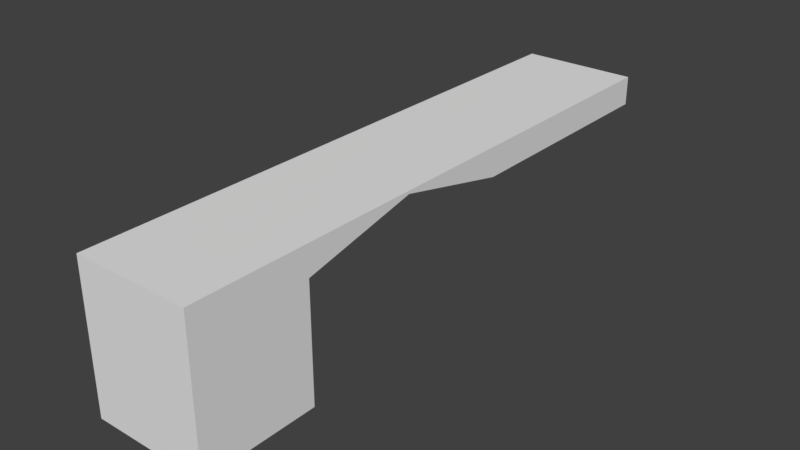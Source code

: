 # Source: HallWallTunnelRightWDoors_2x10x2.5.blend  (saved by Blender 2.79.0; exported with 4.5.12 LTS)
import bpy
from mathutils import Matrix  # noqa: F401  (used for matrix-valued properties, if any)

bpy.ops.wm.read_factory_settings(use_empty=True)
scene = bpy.context.scene
scene.name = 'Scene'

# ---- collections
col_collection_1 = bpy.data.collections.new('Collection 1'); scene.collection.children.link(col_collection_1)

# ---- materials (node trees are filled in below, after node groups)
mat_wall = bpy.data.materials.new('Wall')
mat_wall.alpha_threshold = 0.0
mat_wall.use_transparent_shadow = False
mat_wall.roughness = 0.5
mat_wall.line_color = (0.0, 0.0, 0.0, 1.0)
mat_wallwhite = bpy.data.materials.new('WallWhite')
mat_wallwhite.alpha_threshold = 0.0
mat_wallwhite.use_transparent_shadow = False
mat_wallwhite.roughness = 0.5
mat_wallwhite.specular_intensity = 0.0

# ---- material node trees

# ---- world
world_world = bpy.data.worlds.new('World'); scene.world = world_world
world_world.color = (0.05088, 0.05088, 0.05088)
world_world.use_sun_shadow = False
world_world.sun_shadow_jitter_overblur = 0.0
world_world.cycles.sampling_method = 'MANUAL'

# ---- meshes
me_hallwalltunnelright_wdoors_2x10x2_5 = bpy.data.meshes.new('HallWallTunnelRight_WDoors_2x10x2.5')
me_hallwalltunnelright_wdoors_2x10x2_5.from_pydata([(2.0, 7.816e-15, 1.788e-07), (0.0, 0.0, 0.0), (2.0, 2.5, -10.0), (2.0, 2.5, 6.656e-07), (-2.384e-07, 2.5, -2.881e-07), (1.788e-07, 2.5, -10.0), (2.0, -8.742e-08, -2.0), (9.387e-08, -8.742e-08, -2.0), (2.0, 2.5, -2.0), (-1.563e-07, 2.5, -2.0), (7.803e-08, 2.5, -6.0), (2.0, 2.5, -6.0), (2.0, 2.0, -10.0), (2.0, 2.0, 5.647e-07), (-1.893e-07, 2.0, -2.294e-07), (2.402e-07, 2.0, -10.0), (-1.048e-07, 2.0, -2.0), (2.0, 2.0, -2.0), (2.0, 2.0, -6.0), (1.364e-07, 2.0, -6.0), (2.0, 2.5, -4.0), (-2.97e-08, 2.5, -4.0), (2.552e-08, 2.45, -4.0), (2.0, 2.45, -4.0)], [], [(6, 0, 1, 7), (8, 9, 4, 3), (17, 8, 3, 13), (13, 3, 4, 14), (19, 10, 5, 15), (14, 4, 9, 16), (23, 20, 8, 17), (20, 21, 9, 8), (2, 5, 10, 11), (12, 2, 11, 18), (22, 21, 10, 19), (22, 19, 18, 23), (1, 14, 16, 7), (2, 12, 15, 5), (0, 13, 14, 1), (6, 17, 13, 0), (23, 17, 16, 22), (7, 16, 17, 6), (16, 9, 21, 22), (12, 18, 19, 15), (11, 10, 21, 20), (18, 11, 20, 23)])
me_hallwalltunnelright_wdoors_2x10x2_5.polygons.foreach_set('material_index', [1, 1, 1, 1, 1, 1, 1, 1, 1, 1, 1, 1, 1, 1, 1, 1, 1, 0, 1, 1, 1, 1])
_uv = me_hallwalltunnelright_wdoors_2x10x2_5.uv_layers.new(name='UVMap')
_uv.uv.foreach_set('vector', [0.06056, 0.5036, 0.06789, 0.328, 0.1744, 0.3681, 0.2096, 0.5122, 0.3645, 0.1813, 0.3431, 0.3531, 0.2501, 0.3042, 0.2092, 0.1655, 0.2091, 0.3828, 0.2091, 0.4328, 0.0249, 0.4328, 0.0249, 0.3828, 0.1744, 0.183, 0.2092, 0.1655, 0.2501, 0.3042, 0.2305, 0.3222, 0.6266, 0.4722, 0.6328, 0.433, 0.8688, 0.4739, 0.8792, 0.5122, 0.2305, 0.3222, 0.2501, 0.3042, 0.3431, 0.3531, 0.3287, 0.3963, 0.3934, 0.4278, 0.3934, 0.4328, 0.2091, 0.4328, 0.2091, 0.3828, 0.5186, 0.2146, 0.4889, 0.3957, 0.3431, 0.3531, 0.3645, 0.1813, 0.9506, 0.3624, 0.8688, 0.4739, 0.6328, 0.433, 0.6717, 0.2511, 0.9461, 0.3828, 0.9461, 0.4328, 0.5776, 0.4328, 0.5776, 0.3828, 0.4881, 0.4, 0.4889, 0.3957, 0.6328, 0.433, 0.6266, 0.4722, 0.9961, 0.9995, 0.0009826, 0.9995, 0.000981, 0.0005006, 0.9961, 0.0004988, 0.1744, 0.3681, 0.2305, 0.3222, 0.3287, 0.3963, 0.2096, 0.5122, 0.9506, 0.3624, 0.9817, 0.3974, 0.8792, 0.5122, 0.8688, 0.4739, 0.06789, 0.328, 0.1744, 0.183, 0.2305, 0.3222, 0.1744, 0.3681, 0.2091, 0.1828, 0.2091, 0.3828, 0.0249, 0.3828, 0.0249, 0.1828, -0.003293, -0.0008007, 0.9968, -0.0008028, 0.9968, 1.001, -0.003291, 1.001, 0.9999, 9.996e-05, 0.9999, 0.9999, 0.0001001, 0.9999, 9.99e-05, 0.0001, 0.3287, 0.3963, 0.3431, 0.3531, 0.4889, 0.3957, 0.4881, 0.4, 0.9688, 0.3599, 0.5872, 0.3599, 0.5872, 0.1691, 0.9688, 0.1691, 0.6717, 0.2511, 0.6328, 0.433, 0.4889, 0.3957, 0.5186, 0.2146, 0.5776, 0.3828, 0.5776, 0.4328, 0.3934, 0.4328, 0.3934, 0.4278])
me_hallwalltunnelright_wdoors_2x10x2_5.materials.append(mat_wall)
me_hallwalltunnelright_wdoors_2x10x2_5.materials.append(mat_wallwhite)
me_hallwalltunnelright_wdoors_2x10x2_5.use_remesh_preserve_volume = False
me_hallwalltunnelright_wdoors_2x10x2_5.use_remesh_preserve_attributes = False
me_hallwalltunnelright_wdoors_2x10x2_5.use_mirror_vertex_groups = False
me_hallwalltunnelright_wdoors_2x10x2_5.update()

# ---- objects
ob_hallwalltunnelright_wdoors_2x10x2_5 = bpy.data.objects.new('HallWallTunnelRight_WDoors_2x10x2.5', me_hallwalltunnelright_wdoors_2x10x2_5)

# ---- transforms, parenting, visibility, modifiers, constraints
ob_hallwalltunnelright_wdoors_2x10x2_5.location = (-1.192e-07, 1.788e-07, 0.0)
ob_hallwalltunnelright_wdoors_2x10x2_5.rotation_euler = (1.571, 0.0, 0.0)
ob_hallwalltunnelright_wdoors_2x10x2_5.lock_rotations_4d = False
ob_hallwalltunnelright_wdoors_2x10x2_5.empty_display_type = 'ARROWS'
ob_hallwalltunnelright_wdoors_2x10x2_5.lineart.crease_threshold = 0.0

# ---- collection membership
col_collection_1.objects.link(ob_hallwalltunnelright_wdoors_2x10x2_5)

# ---- scene / render settings (as saved in the file)
scene.frame_start = 1; scene.frame_end = 250; scene.frame_set(79)
scene.render.engine = 'BLENDER_EEVEE_NEXT'
scene.render.resolution_percentage = 50
scene.render.dither_intensity = 0.0
scene.cycles.use_denoising = False
scene.cycles.samples = 128
scene.cycles.sampling_pattern = 'TABULATED_SOBOL'
scene.cycles.use_adaptive_sampling = False
scene.cycles.use_light_tree = False
scene.cycles.blur_glossy = 0.0
scene.cycles.sample_clamp_indirect = 0.0
scene.view_settings.view_transform = 'Standard'
bpy.context.view_layer.update()

# ---- added for rendering (the .blend has no active camera and no usable light): camera, sun
cam_auto = bpy.data.cameras.new('AutoCamera')
cam_auto.lens = 50.0
cam_auto.sensor_width = 36.0
cam_auto.clip_end = 1000.0
ob_auto_camera = bpy.data.objects.new('AutoCamera', cam_auto)
scene.collection.objects.link(ob_auto_camera)
ob_auto_camera.location = (10.7149, -6.65783, 9.02189)
ob_auto_camera.rotation_euler = (1.09748, -7.21219e-08, 0.694738)
scene.camera = ob_auto_camera
light_auto_sun = bpy.data.lights.new('AutoSun', 'SUN')
light_auto_sun.energy = 3.0
light_auto_sun.angle = 0.0523599
ob_auto_sun = bpy.data.objects.new('AutoSun', light_auto_sun)
scene.collection.objects.link(ob_auto_sun)
ob_auto_sun.rotation_euler = (0.872665, 0.174533, 0.523599)
bpy.context.view_layer.update()
